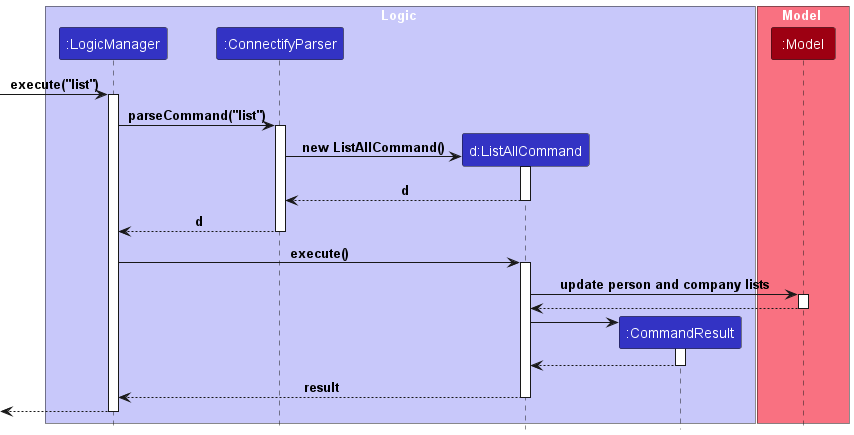

The diagram above was rendered by PlantUML. Its source (embedded in the PNG):
@startuml
!include style.puml

box Logic LOGIC_COLOR_T1
participant ":LogicManager" as LogicManager LOGIC_COLOR
participant ":ConnectifyParser" as ConnectifyParser LOGIC_COLOR
participant "d:ListAllCommand" as ListAllCommand LOGIC_COLOR
participant ":CommandResult" as CommandResult LOGIC_COLOR
end box

box Model MODEL_COLOR_T1
participant ":Model" as Model MODEL_COLOR
end box

[-> LogicManager : execute("list")
activate LogicManager

LogicManager -> ConnectifyParser : parseCommand("list")
activate ConnectifyParser

create ListAllCommand
ConnectifyParser -> ListAllCommand : new ListAllCommand()
activate ListAllCommand

ListAllCommand --> ConnectifyParser : d
deactivate ListAllCommand

ConnectifyParser --> LogicManager : d
deactivate ConnectifyParser

LogicManager -> ListAllCommand : execute()
activate ListAllCommand

ListAllCommand -> Model : update person and company lists
activate Model

Model --> ListAllCommand
deactivate Model

create CommandResult
ListAllCommand -> CommandResult
activate CommandResult

CommandResult --> ListAllCommand
deactivate CommandResult

ListAllCommand --> LogicManager : result
deactivate ListAllCommand

[<--LogicManager
deactivate LogicManager
@enduml